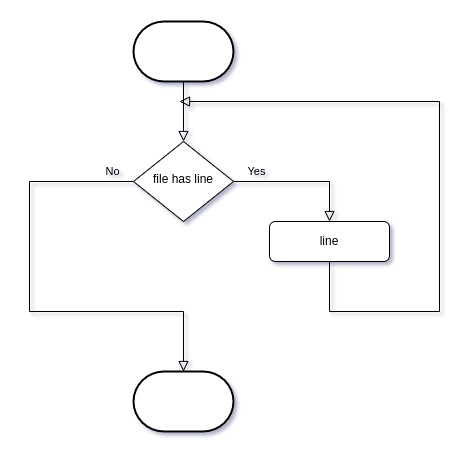

The diagram above was exported from draw.io. Its source (the exported page's mxGraphModel, read from the mxfile embedded in the PNG):
<mxGraphModel dx="1422" dy="644" grid="1" gridSize="10" guides="1" tooltips="1" connect="1" arrows="1" fold="1" page="1" pageScale="1" pageWidth="827" pageHeight="1169" math="0" shadow="0">
  <root>
    <mxCell id="WIyWlLk6GJQsqaUBKTNV-0" />
    <mxCell id="WIyWlLk6GJQsqaUBKTNV-1" parent="WIyWlLk6GJQsqaUBKTNV-0" />
    <mxCell id="WIyWlLk6GJQsqaUBKTNV-4" value="Yes" style="rounded=0;html=1;jettySize=auto;orthogonalLoop=1;fontSize=11;endArrow=block;endFill=0;endSize=8;strokeWidth=1;shadow=0;labelBackgroundColor=none;edgeStyle=orthogonalEdgeStyle;exitX=1;exitY=0.5;exitDx=0;exitDy=0;entryX=0.5;entryY=0;entryDx=0;entryDy=0;align=center;verticalAlign=middle;labelPosition=right;verticalLabelPosition=top;" parent="WIyWlLk6GJQsqaUBKTNV-1" source="WIyWlLk6GJQsqaUBKTNV-6" target="kHbMth_ZtVEOcy43OW_C-2" edge="1">
      <mxGeometry x="-0.6667" y="10" relative="1" as="geometry">
        <mxPoint as="offset" />
        <mxPoint x="560" y="340" as="targetPoint" />
        <Array as="points">
          <mxPoint x="560" y="300" />
        </Array>
      </mxGeometry>
    </mxCell>
    <mxCell id="WIyWlLk6GJQsqaUBKTNV-5" value="No" style="edgeStyle=orthogonalEdgeStyle;rounded=0;html=1;jettySize=auto;orthogonalLoop=1;fontSize=11;endArrow=block;endFill=0;endSize=8;strokeWidth=1;shadow=0;labelBackgroundColor=none;exitX=0;exitY=0.5;exitDx=0;exitDy=0;entryX=0.5;entryY=0;entryDx=0;entryDy=0;entryPerimeter=0;" parent="WIyWlLk6GJQsqaUBKTNV-1" source="WIyWlLk6GJQsqaUBKTNV-6" target="kHbMth_ZtVEOcy43OW_C-9" edge="1">
      <mxGeometry x="-0.9055" y="-10" relative="1" as="geometry">
        <mxPoint as="offset" />
        <mxPoint x="360" y="300" as="sourcePoint" />
        <mxPoint x="250" y="520" as="targetPoint" />
        <Array as="points">
          <mxPoint x="260" y="300" />
          <mxPoint x="260" y="430" />
          <mxPoint x="414" y="430" />
        </Array>
      </mxGeometry>
    </mxCell>
    <mxCell id="WIyWlLk6GJQsqaUBKTNV-6" value="file has line" style="rhombus;whiteSpace=wrap;html=1;shadow=0;fontFamily=Helvetica;fontSize=12;align=center;strokeWidth=1;spacing=6;spacingTop=-4;" parent="WIyWlLk6GJQsqaUBKTNV-1" vertex="1">
      <mxGeometry x="364" y="260" width="100" height="80" as="geometry" />
    </mxCell>
    <mxCell id="kHbMth_ZtVEOcy43OW_C-1" value="" style="strokeWidth=2;html=1;shape=mxgraph.flowchart.terminator;whiteSpace=wrap;" parent="WIyWlLk6GJQsqaUBKTNV-1" vertex="1">
      <mxGeometry x="364" y="140" width="100" height="60" as="geometry" />
    </mxCell>
    <mxCell id="kHbMth_ZtVEOcy43OW_C-2" value="line" style="rounded=1;whiteSpace=wrap;html=1;fontSize=12;glass=0;strokeWidth=1;shadow=0;" parent="WIyWlLk6GJQsqaUBKTNV-1" vertex="1">
      <mxGeometry x="500" y="340" width="120" height="40" as="geometry" />
    </mxCell>
    <mxCell id="kHbMth_ZtVEOcy43OW_C-7" value="" style="rounded=0;html=1;jettySize=auto;orthogonalLoop=1;fontSize=11;endArrow=block;endFill=0;endSize=8;strokeWidth=1;shadow=0;labelBackgroundColor=none;edgeStyle=orthogonalEdgeStyle;exitX=0.5;exitY=1;exitDx=0;exitDy=0;entryX=0.5;entryY=0;entryDx=0;entryDy=0;" parent="WIyWlLk6GJQsqaUBKTNV-1" target="WIyWlLk6GJQsqaUBKTNV-6" edge="1">
      <mxGeometry relative="1" as="geometry">
        <mxPoint x="414" y="200" as="sourcePoint" />
        <mxPoint x="424" y="170" as="targetPoint" />
      </mxGeometry>
    </mxCell>
    <mxCell id="kHbMth_ZtVEOcy43OW_C-8" value="" style="rounded=0;html=1;jettySize=auto;orthogonalLoop=1;fontSize=11;endArrow=block;endFill=0;endSize=8;strokeWidth=1;shadow=0;labelBackgroundColor=none;edgeStyle=orthogonalEdgeStyle;exitX=0.5;exitY=1;exitDx=0;exitDy=0;" parent="WIyWlLk6GJQsqaUBKTNV-1" source="kHbMth_ZtVEOcy43OW_C-2" edge="1">
      <mxGeometry relative="1" as="geometry">
        <mxPoint x="560" y="470" as="sourcePoint" />
        <mxPoint x="410" y="220" as="targetPoint" />
        <Array as="points">
          <mxPoint x="560" y="430" />
          <mxPoint x="670" y="430" />
          <mxPoint x="670" y="220" />
        </Array>
      </mxGeometry>
    </mxCell>
    <mxCell id="kHbMth_ZtVEOcy43OW_C-9" value="" style="strokeWidth=2;html=1;shape=mxgraph.flowchart.terminator;whiteSpace=wrap;" parent="WIyWlLk6GJQsqaUBKTNV-1" vertex="1">
      <mxGeometry x="364" y="490" width="100" height="60" as="geometry" />
    </mxCell>
  </root>
</mxGraphModel>